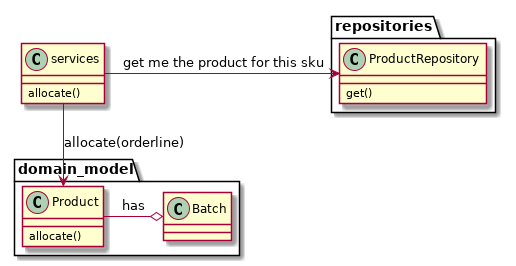

The diagram above was rendered by PlantUML. Its source (embedded in the PNG):
@startuml

class services {
    allocate()
}


package domain_model {

  class Product {
    allocate()
  }

  class Batch {
  }
}


package repositories {

  class ProductRepository {
    get()
  }

}

services -> ProductRepository: get me the product for this sku
services --> Product: allocate(orderline)
Product -o Batch: has

@enduml